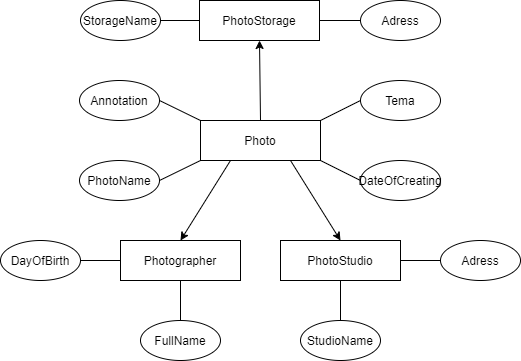

The diagram above was exported from draw.io. Its source (the exported page's mxGraphModel, read from the mxfile embedded in the PNG):
<mxGraphModel dx="1237" dy="548" grid="1" gridSize="10" guides="1" tooltips="1" connect="1" arrows="1" fold="1" page="1" pageScale="1" pageWidth="827" pageHeight="1169" math="0" shadow="0">
  <root>
    <mxCell id="G4ooZhliajUNMpGhNQdh-0" />
    <mxCell id="G4ooZhliajUNMpGhNQdh-1" parent="G4ooZhliajUNMpGhNQdh-0" />
    <mxCell id="G4ooZhliajUNMpGhNQdh-2" value="PhotoStorage" style="rounded=0;whiteSpace=wrap;html=1;" parent="G4ooZhliajUNMpGhNQdh-1" vertex="1">
      <mxGeometry x="319" y="80" width="120" height="40" as="geometry" />
    </mxCell>
    <mxCell id="G4ooZhliajUNMpGhNQdh-3" value="Photo" style="rounded=0;whiteSpace=wrap;html=1;" parent="G4ooZhliajUNMpGhNQdh-1" vertex="1">
      <mxGeometry x="320" y="200" width="120" height="40" as="geometry" />
    </mxCell>
    <mxCell id="G4ooZhliajUNMpGhNQdh-4" value="StorageName" style="ellipse;whiteSpace=wrap;html=1;" parent="G4ooZhliajUNMpGhNQdh-1" vertex="1">
      <mxGeometry x="200" y="80" width="80" height="40" as="geometry" />
    </mxCell>
    <mxCell id="G4ooZhliajUNMpGhNQdh-5" value="" style="endArrow=none;html=1;exitX=0;exitY=0.5;exitDx=0;exitDy=0;entryX=1;entryY=0.5;entryDx=0;entryDy=0;" parent="G4ooZhliajUNMpGhNQdh-1" source="G4ooZhliajUNMpGhNQdh-2" target="G4ooZhliajUNMpGhNQdh-4" edge="1">
      <mxGeometry width="50" height="50" relative="1" as="geometry">
        <mxPoint x="319" y="140" as="sourcePoint" />
        <mxPoint x="200" y="30" as="targetPoint" />
      </mxGeometry>
    </mxCell>
    <mxCell id="G4ooZhliajUNMpGhNQdh-6" value="Adress" style="ellipse;whiteSpace=wrap;html=1;" parent="G4ooZhliajUNMpGhNQdh-1" vertex="1">
      <mxGeometry x="480" y="80" width="80" height="40" as="geometry" />
    </mxCell>
    <mxCell id="G4ooZhliajUNMpGhNQdh-7" value="" style="endArrow=none;html=1;exitX=1;exitY=0.5;exitDx=0;exitDy=0;entryX=0;entryY=0.5;entryDx=0;entryDy=0;" parent="G4ooZhliajUNMpGhNQdh-1" source="G4ooZhliajUNMpGhNQdh-2" target="G4ooZhliajUNMpGhNQdh-6" edge="1">
      <mxGeometry width="50" height="50" relative="1" as="geometry">
        <mxPoint x="606" y="100" as="sourcePoint" />
        <mxPoint x="480" y="30" as="targetPoint" />
      </mxGeometry>
    </mxCell>
    <mxCell id="G4ooZhliajUNMpGhNQdh-8" value="PhotoName" style="ellipse;whiteSpace=wrap;html=1;" parent="G4ooZhliajUNMpGhNQdh-1" vertex="1">
      <mxGeometry x="199" y="240" width="80" height="40" as="geometry" />
    </mxCell>
    <mxCell id="G4ooZhliajUNMpGhNQdh-9" value="" style="endArrow=none;html=1;entryX=1;entryY=0.5;entryDx=0;entryDy=0;exitX=0;exitY=1;exitDx=0;exitDy=0;" parent="G4ooZhliajUNMpGhNQdh-1" source="G4ooZhliajUNMpGhNQdh-3" target="G4ooZhliajUNMpGhNQdh-8" edge="1">
      <mxGeometry width="50" height="50" relative="1" as="geometry">
        <mxPoint x="380" y="240" as="sourcePoint" />
        <mxPoint x="334" y="90" as="targetPoint" />
      </mxGeometry>
    </mxCell>
    <mxCell id="G4ooZhliajUNMpGhNQdh-10" value="Tema" style="ellipse;whiteSpace=wrap;html=1;" parent="G4ooZhliajUNMpGhNQdh-1" vertex="1">
      <mxGeometry x="480" y="160" width="80" height="40" as="geometry" />
    </mxCell>
    <mxCell id="G4ooZhliajUNMpGhNQdh-11" value="" style="endArrow=none;html=1;entryX=0;entryY=0.5;entryDx=0;entryDy=0;exitX=1;exitY=0;exitDx=0;exitDy=0;" parent="G4ooZhliajUNMpGhNQdh-1" source="G4ooZhliajUNMpGhNQdh-3" target="G4ooZhliajUNMpGhNQdh-10" edge="1">
      <mxGeometry width="50" height="50" relative="1" as="geometry">
        <mxPoint x="440" y="220" as="sourcePoint" />
        <mxPoint x="374" y="260" as="targetPoint" />
      </mxGeometry>
    </mxCell>
    <mxCell id="G4ooZhliajUNMpGhNQdh-12" value="Annotation" style="ellipse;whiteSpace=wrap;html=1;" parent="G4ooZhliajUNMpGhNQdh-1" vertex="1">
      <mxGeometry x="199" y="160" width="80" height="40" as="geometry" />
    </mxCell>
    <mxCell id="G4ooZhliajUNMpGhNQdh-13" value="" style="endArrow=none;html=1;rounded=0;exitX=1;exitY=0.5;exitDx=0;exitDy=0;entryX=0;entryY=0;entryDx=0;entryDy=0;" parent="G4ooZhliajUNMpGhNQdh-1" source="G4ooZhliajUNMpGhNQdh-12" target="G4ooZhliajUNMpGhNQdh-3" edge="1">
      <mxGeometry width="50" height="50" relative="1" as="geometry">
        <mxPoint x="130" y="290" as="sourcePoint" />
        <mxPoint x="180" y="240" as="targetPoint" />
      </mxGeometry>
    </mxCell>
    <mxCell id="G4ooZhliajUNMpGhNQdh-14" value="PhotoStudio" style="rounded=0;whiteSpace=wrap;html=1;" parent="G4ooZhliajUNMpGhNQdh-1" vertex="1">
      <mxGeometry x="400" y="320" width="120" height="40" as="geometry" />
    </mxCell>
    <mxCell id="G4ooZhliajUNMpGhNQdh-15" value="StudioName" style="ellipse;whiteSpace=wrap;html=1;" parent="G4ooZhliajUNMpGhNQdh-1" vertex="1">
      <mxGeometry x="420" y="400" width="80" height="40" as="geometry" />
    </mxCell>
    <mxCell id="G4ooZhliajUNMpGhNQdh-16" value="" style="endArrow=none;html=1;rounded=0;entryX=0.5;entryY=1;entryDx=0;entryDy=0;exitX=0.5;exitY=0;exitDx=0;exitDy=0;" parent="G4ooZhliajUNMpGhNQdh-1" source="G4ooZhliajUNMpGhNQdh-15" target="G4ooZhliajUNMpGhNQdh-14" edge="1">
      <mxGeometry width="50" height="50" relative="1" as="geometry">
        <mxPoint x="480" y="390" as="sourcePoint" />
        <mxPoint x="560" y="450" as="targetPoint" />
      </mxGeometry>
    </mxCell>
    <mxCell id="G4ooZhliajUNMpGhNQdh-17" value="" style="endArrow=classic;html=1;rounded=0;exitX=0.25;exitY=1;exitDx=0;exitDy=0;entryX=0.5;entryY=0;entryDx=0;entryDy=0;" parent="G4ooZhliajUNMpGhNQdh-1" source="G4ooZhliajUNMpGhNQdh-3" target="G4ooZhliajUNMpGhNQdh-20" edge="1">
      <mxGeometry width="50" height="50" relative="1" as="geometry">
        <mxPoint x="600" y="420" as="sourcePoint" />
        <mxPoint x="650" y="370" as="targetPoint" />
      </mxGeometry>
    </mxCell>
    <mxCell id="G4ooZhliajUNMpGhNQdh-18" value="Adress" style="ellipse;whiteSpace=wrap;html=1;" parent="G4ooZhliajUNMpGhNQdh-1" vertex="1">
      <mxGeometry x="560" y="320" width="80" height="40" as="geometry" />
    </mxCell>
    <mxCell id="G4ooZhliajUNMpGhNQdh-19" value="" style="endArrow=none;html=1;rounded=0;exitX=0;exitY=0.5;exitDx=0;exitDy=0;entryX=1;entryY=0.5;entryDx=0;entryDy=0;" parent="G4ooZhliajUNMpGhNQdh-1" source="G4ooZhliajUNMpGhNQdh-18" target="G4ooZhliajUNMpGhNQdh-14" edge="1">
      <mxGeometry width="50" height="50" relative="1" as="geometry">
        <mxPoint x="418.28427124746213" y="284.14213562373106" as="sourcePoint" />
        <mxPoint x="460" y="330" as="targetPoint" />
      </mxGeometry>
    </mxCell>
    <mxCell id="G4ooZhliajUNMpGhNQdh-20" value="Photographer" style="rounded=0;whiteSpace=wrap;html=1;" parent="G4ooZhliajUNMpGhNQdh-1" vertex="1">
      <mxGeometry x="240" y="320" width="120" height="40" as="geometry" />
    </mxCell>
    <mxCell id="G4ooZhliajUNMpGhNQdh-21" value="FullName" style="ellipse;whiteSpace=wrap;html=1;" parent="G4ooZhliajUNMpGhNQdh-1" vertex="1">
      <mxGeometry x="260" y="400" width="80" height="40" as="geometry" />
    </mxCell>
    <mxCell id="G4ooZhliajUNMpGhNQdh-22" value="" style="endArrow=none;html=1;rounded=0;exitX=0.5;exitY=0;exitDx=0;exitDy=0;entryX=0.5;entryY=1;entryDx=0;entryDy=0;" parent="G4ooZhliajUNMpGhNQdh-1" source="G4ooZhliajUNMpGhNQdh-21" target="G4ooZhliajUNMpGhNQdh-20" edge="1">
      <mxGeometry width="50" height="50" relative="1" as="geometry">
        <mxPoint x="381" y="490" as="sourcePoint" />
        <mxPoint x="431" y="440" as="targetPoint" />
      </mxGeometry>
    </mxCell>
    <mxCell id="G4ooZhliajUNMpGhNQdh-23" value="DayOfBirth" style="ellipse;whiteSpace=wrap;html=1;" parent="G4ooZhliajUNMpGhNQdh-1" vertex="1">
      <mxGeometry x="120" y="320" width="80" height="40" as="geometry" />
    </mxCell>
    <mxCell id="G4ooZhliajUNMpGhNQdh-24" value="" style="endArrow=none;html=1;rounded=0;entryX=0;entryY=0.5;entryDx=0;entryDy=0;" parent="G4ooZhliajUNMpGhNQdh-1" target="G4ooZhliajUNMpGhNQdh-20" edge="1">
      <mxGeometry width="50" height="50" relative="1" as="geometry">
        <mxPoint x="200" y="340" as="sourcePoint" />
        <mxPoint x="331" y="320" as="targetPoint" />
      </mxGeometry>
    </mxCell>
    <mxCell id="G4ooZhliajUNMpGhNQdh-25" value="" style="endArrow=classic;html=1;rounded=0;exitX=0.5;exitY=0;exitDx=0;exitDy=0;entryX=0.5;entryY=1;entryDx=0;entryDy=0;" parent="G4ooZhliajUNMpGhNQdh-1" source="G4ooZhliajUNMpGhNQdh-3" target="G4ooZhliajUNMpGhNQdh-2" edge="1">
      <mxGeometry width="50" height="50" relative="1" as="geometry">
        <mxPoint x="180" y="210" as="sourcePoint" />
        <mxPoint x="230" y="160" as="targetPoint" />
      </mxGeometry>
    </mxCell>
    <mxCell id="G4ooZhliajUNMpGhNQdh-26" value="" style="endArrow=classic;html=1;rounded=0;exitX=0.75;exitY=1;exitDx=0;exitDy=0;entryX=0.5;entryY=0;entryDx=0;entryDy=0;" parent="G4ooZhliajUNMpGhNQdh-1" source="G4ooZhliajUNMpGhNQdh-3" target="G4ooZhliajUNMpGhNQdh-14" edge="1">
      <mxGeometry width="50" height="50" relative="1" as="geometry">
        <mxPoint x="300" y="350" as="sourcePoint" />
        <mxPoint x="380" y="310" as="targetPoint" />
      </mxGeometry>
    </mxCell>
    <mxCell id="G4ooZhliajUNMpGhNQdh-27" value="DateOfCreating" style="ellipse;whiteSpace=wrap;html=1;" parent="G4ooZhliajUNMpGhNQdh-1" vertex="1">
      <mxGeometry x="480" y="240" width="80" height="40" as="geometry" />
    </mxCell>
    <mxCell id="G4ooZhliajUNMpGhNQdh-28" value="" style="endArrow=none;html=1;rounded=0;exitX=1;exitY=1;exitDx=0;exitDy=0;entryX=0;entryY=0.5;entryDx=0;entryDy=0;" parent="G4ooZhliajUNMpGhNQdh-1" source="G4ooZhliajUNMpGhNQdh-3" target="G4ooZhliajUNMpGhNQdh-27" edge="1">
      <mxGeometry width="50" height="50" relative="1" as="geometry">
        <mxPoint x="630" y="250" as="sourcePoint" />
        <mxPoint x="680" y="200" as="targetPoint" />
      </mxGeometry>
    </mxCell>
  </root>
</mxGraphModel>